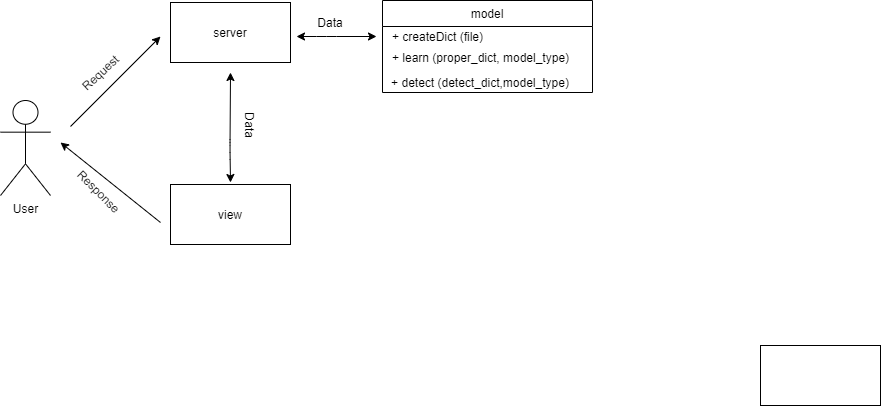

The diagram above was exported from draw.io. Its source (the exported page's mxGraphModel, read from the mxfile embedded in the PNG):
<mxGraphModel dx="782" dy="437" grid="1" gridSize="10" guides="1" tooltips="1" connect="1" arrows="1" fold="1" page="1" pageScale="1" pageWidth="1169" pageHeight="826" background="#ffffff" math="0" shadow="0">
  <root>
    <mxCell id="0" />
    <mxCell id="1" parent="0" />
    <mxCell id="yH9OHH3fmJse8pnI7S93-41" value="view" style="rounded=0;whiteSpace=wrap;html=1;" vertex="1" parent="1">
      <mxGeometry x="240" y="192" width="120" height="60" as="geometry" />
    </mxCell>
    <mxCell id="yH9OHH3fmJse8pnI7S93-42" value="server" style="rounded=0;whiteSpace=wrap;html=1;" vertex="1" parent="1">
      <mxGeometry x="240" y="10" width="120" height="60" as="geometry" />
    </mxCell>
    <mxCell id="yH9OHH3fmJse8pnI7S93-43" value="" style="rounded=0;whiteSpace=wrap;html=1;" vertex="1" parent="1">
      <mxGeometry x="830" y="353" width="120" height="60" as="geometry" />
    </mxCell>
    <mxCell id="yH9OHH3fmJse8pnI7S93-49" value="" style="endArrow=classic;startArrow=classic;html=1;" edge="1" parent="1">
      <mxGeometry width="50" height="50" relative="1" as="geometry">
        <mxPoint x="300" y="190" as="sourcePoint" />
        <mxPoint x="300" y="80" as="targetPoint" />
        <Array as="points">
          <mxPoint x="299.5" y="157" />
        </Array>
      </mxGeometry>
    </mxCell>
    <mxCell id="yH9OHH3fmJse8pnI7S93-51" value="User" style="shape=umlActor;verticalLabelPosition=bottom;verticalAlign=top;html=1;" vertex="1" parent="1">
      <mxGeometry x="70" y="108" width="50" height="95" as="geometry" />
    </mxCell>
    <mxCell id="yH9OHH3fmJse8pnI7S93-56" value="model" style="swimlane;fontStyle=0;childLayout=stackLayout;horizontal=1;startSize=26;fillColor=none;horizontalStack=0;resizeParent=1;resizeParentMax=0;resizeLast=0;collapsible=1;marginBottom=0;" vertex="1" parent="1">
      <mxGeometry x="452" y="8" width="210" height="92" as="geometry" />
    </mxCell>
    <mxCell id="yH9OHH3fmJse8pnI7S93-64" value="+ createDict (file)" style="text;html=1;align=center;verticalAlign=middle;resizable=0;points=[];autosize=1;strokeColor=none;" vertex="1" parent="1">
      <mxGeometry x="452" y="34" width="110" height="20" as="geometry" />
    </mxCell>
    <mxCell id="yH9OHH3fmJse8pnI7S93-67" style="edgeStyle=orthogonalEdgeStyle;rounded=0;orthogonalLoop=1;jettySize=auto;html=1;exitX=0.5;exitY=1;exitDx=0;exitDy=0;" edge="1" parent="1">
      <mxGeometry relative="1" as="geometry">
        <mxPoint x="350" y="150" as="sourcePoint" />
        <mxPoint x="350" y="150" as="targetPoint" />
      </mxGeometry>
    </mxCell>
    <mxCell id="yH9OHH3fmJse8pnI7S93-69" value="+ learn (proper_dict, model_type)" style="text;html=1;strokeColor=none;fillColor=none;align=center;verticalAlign=middle;whiteSpace=wrap;rounded=0;" vertex="1" parent="1">
      <mxGeometry x="459" y="55" width="183" height="20" as="geometry" />
    </mxCell>
    <mxCell id="yH9OHH3fmJse8pnI7S93-70" value="+ detect (detect_dict,model_type)" style="text;html=1;strokeColor=none;fillColor=none;align=center;verticalAlign=middle;whiteSpace=wrap;rounded=0;" vertex="1" parent="1">
      <mxGeometry x="451" y="80" width="198" height="20" as="geometry" />
    </mxCell>
    <mxCell id="yH9OHH3fmJse8pnI7S93-71" value="" style="endArrow=classic;html=1;" edge="1" parent="1">
      <mxGeometry width="50" height="50" relative="1" as="geometry">
        <mxPoint x="140" y="134" as="sourcePoint" />
        <mxPoint x="230" y="44" as="targetPoint" />
      </mxGeometry>
    </mxCell>
    <mxCell id="yH9OHH3fmJse8pnI7S93-72" value="Request" style="text;html=1;strokeColor=none;fillColor=none;align=center;verticalAlign=middle;whiteSpace=wrap;rounded=0;rotation=-43;" vertex="1" parent="1">
      <mxGeometry x="120" y="70" width="100" height="20" as="geometry" />
    </mxCell>
    <mxCell id="yH9OHH3fmJse8pnI7S93-73" value="" style="endArrow=classic;html=1;" edge="1" parent="1">
      <mxGeometry width="50" height="50" relative="1" as="geometry">
        <mxPoint x="230" y="230" as="sourcePoint" />
        <mxPoint x="130" y="150" as="targetPoint" />
      </mxGeometry>
    </mxCell>
    <mxCell id="yH9OHH3fmJse8pnI7S93-74" value="Response" style="text;html=1;strokeColor=none;fillColor=none;align=center;verticalAlign=middle;whiteSpace=wrap;rounded=0;rotation=45;" vertex="1" parent="1">
      <mxGeometry x="149" y="189" width="40" height="20" as="geometry" />
    </mxCell>
    <mxCell id="yH9OHH3fmJse8pnI7S93-76" value="" style="endArrow=classic;startArrow=classic;html=1;" edge="1" parent="1">
      <mxGeometry width="50" height="50" relative="1" as="geometry">
        <mxPoint x="446" y="44" as="sourcePoint" />
        <mxPoint x="366" y="44" as="targetPoint" />
        <Array as="points">
          <mxPoint x="396" y="44" />
        </Array>
      </mxGeometry>
    </mxCell>
    <mxCell id="yH9OHH3fmJse8pnI7S93-77" value="Data" style="text;html=1;strokeColor=none;fillColor=none;align=center;verticalAlign=middle;whiteSpace=wrap;rounded=0;" vertex="1" parent="1">
      <mxGeometry x="370" y="20" width="60" height="20" as="geometry" />
    </mxCell>
    <mxCell id="yH9OHH3fmJse8pnI7S93-78" value="Data" style="text;html=1;strokeColor=none;fillColor=none;align=center;verticalAlign=middle;whiteSpace=wrap;rounded=0;rotation=90;" vertex="1" parent="1">
      <mxGeometry x="285" y="113" width="70" height="40" as="geometry" />
    </mxCell>
  </root>
</mxGraphModel>